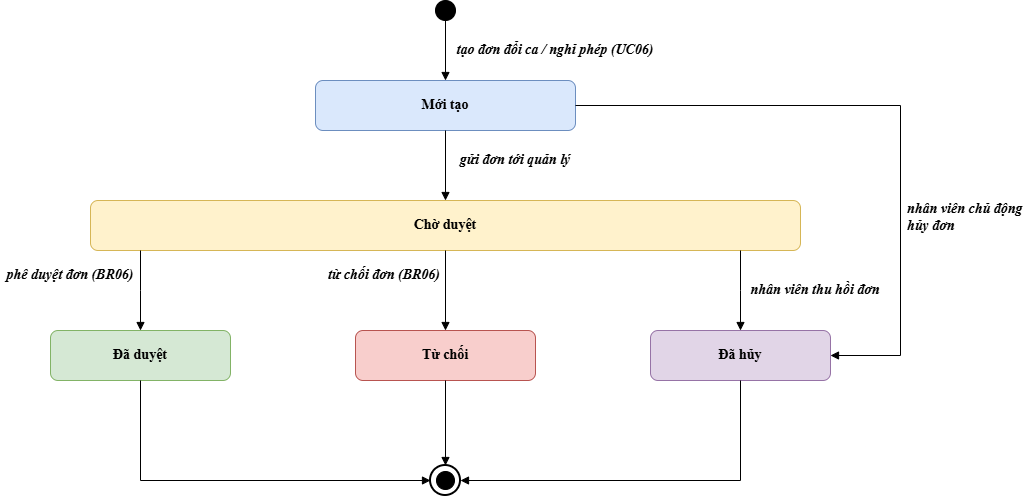

The diagram above was exported from draw.io. Its source (the exported page's mxGraphModel, read from the mxfile embedded in the PNG):
<mxGraphModel dx="1347" dy="669" grid="1" gridSize="10" guides="1" tooltips="1" connect="1" arrows="1" fold="1" page="1" pageScale="1" pageWidth="827" pageHeight="1169" math="0" shadow="0">
  <root>
    <mxCell id="0" />
    <mxCell id="1" parent="0" />
    <mxCell id="initial_state" parent="1" style="ellipse;whiteSpace=wrap;html=1;aspect=fixed;fillColor=#000000;strokeColor=#000000;fontFamily=Times New Roman;fontSize=14;fontStyle=1" value="" vertex="1">
      <mxGeometry height="20" width="20" x="465" y="40" as="geometry" />
    </mxCell>
    <mxCell id="state_moitao" parent="1" style="rounded=1;whiteSpace=wrap;html=1;fillColor=#dae8fc;strokeColor=#6c8ebf;fontFamily=Times New Roman;fontSize=14;fontStyle=1;" value="Mới tạo" vertex="1">
      <mxGeometry height="50" width="260" x="345" y="120" as="geometry" />
    </mxCell>
    <mxCell id="state_choduyet" parent="1" style="rounded=1;whiteSpace=wrap;html=1;fillColor=#fff2cc;strokeColor=#d6b656;fontFamily=Times New Roman;fontSize=14;fontStyle=1;" value="Chờ duyệt" vertex="1">
      <mxGeometry height="50" width="710" x="120" y="240" as="geometry" />
    </mxCell>
    <mxCell id="state_daduyet" parent="1" style="rounded=1;whiteSpace=wrap;html=1;fillColor=#d5e8d4;strokeColor=#82b366;fontFamily=Times New Roman;fontSize=14;fontStyle=1;" value="Đã duyệt" vertex="1">
      <mxGeometry height="50" width="180" x="80" y="370" as="geometry" />
    </mxCell>
    <mxCell id="state_tuchoi" parent="1" style="rounded=1;whiteSpace=wrap;html=1;fillColor=#f8cecc;strokeColor=#b85450;fontFamily=Times New Roman;fontSize=14;fontStyle=1;" value="Từ chối" vertex="1">
      <mxGeometry height="50" width="180" x="385" y="370" as="geometry" />
    </mxCell>
    <mxCell id="state_dahuy" parent="1" style="rounded=1;whiteSpace=wrap;html=1;fillColor=#e1d5e7;strokeColor=#9673a6;fontFamily=Times New Roman;fontSize=14;fontStyle=1;" value="Đã hủy" vertex="1">
      <mxGeometry height="50" width="180" x="680" y="370" as="geometry" />
    </mxCell>
    <mxCell id="final_state" parent="1" style="ellipse;whiteSpace=wrap;html=1;aspect=fixed;fillColor=#ffffff;strokeColor=#000000;strokeWidth=2;fontFamily=Times New Roman;fontSize=14;fontStyle=1" value="" vertex="1">
      <mxGeometry height="30" width="30" x="460" y="505" as="geometry" />
    </mxCell>
    <mxCell id="final_inner" parent="final_state" style="ellipse;whiteSpace=wrap;html=1;aspect=fixed;fillColor=#000000;strokeColor=#000000;fontFamily=Times New Roman;fontSize=14;fontStyle=1" value="" vertex="1">
      <mxGeometry height="18" width="18" x="6" y="6" as="geometry" />
    </mxCell>
    <mxCell id="edge_init_mt" edge="1" parent="1" source="initial_state" style="edgeStyle=orthogonalEdgeStyle;rounded=0;orthogonalLoop=1;jettySize=auto;html=1;endArrow=block;endFill=1;strokeColor=#000000;fontFamily=Times New Roman;fontSize=14;fontStyle=1" target="state_moitao" value="">
      <mxGeometry relative="1" as="geometry" />
    </mxCell>
    <mxCell id="label_init_mt" parent="1" style="text;html=1;strokeColor=none;fillColor=none;align=center;verticalAlign=middle;whiteSpace=wrap;rounded=0;fontFamily=Times New Roman;fontSize=14;fontStyle=3;" value="tạo đơn đổi ca / nghỉ phép (UC06)" vertex="1">
      <mxGeometry height="20" width="220" x="475" y="80" as="geometry" />
    </mxCell>
    <mxCell id="edge_mt_cd" edge="1" parent="1" source="state_moitao" style="edgeStyle=orthogonalEdgeStyle;rounded=0;orthogonalLoop=1;jettySize=auto;html=1;endArrow=block;endFill=1;strokeColor=#000000;fontFamily=Times New Roman;fontSize=14;fontStyle=1" target="state_choduyet" value="">
      <mxGeometry relative="1" as="geometry" />
    </mxCell>
    <mxCell id="label_mt_cd" parent="1" style="text;html=1;strokeColor=none;fillColor=none;align=center;verticalAlign=middle;whiteSpace=wrap;rounded=0;fontFamily=Times New Roman;fontSize=14;fontStyle=3;" value="gửi đơn tới quản lý" vertex="1">
      <mxGeometry height="20" width="130" x="480" y="190" as="geometry" />
    </mxCell>
    <mxCell id="edge_mt_dh" edge="1" parent="1" source="state_moitao" style="edgeStyle=orthogonalEdgeStyle;rounded=0;orthogonalLoop=1;jettySize=auto;html=1;endArrow=block;endFill=1;strokeColor=#000000;fontFamily=Times New Roman;fontSize=14;fontStyle=1" target="state_dahuy" value="">
      <mxGeometry relative="1" as="geometry">
        <Array as="points">
          <mxPoint x="930" y="145" />
          <mxPoint x="930" y="395" />
        </Array>
      </mxGeometry>
    </mxCell>
    <mxCell id="label_mt_dh" parent="1" style="text;html=1;strokeColor=none;fillColor=none;align=left;verticalAlign=middle;whiteSpace=wrap;rounded=0;fontFamily=Times New Roman;fontSize=14;fontStyle=3;" value="nhân viên chủ động&#10;hủy đơn" vertex="1">
      <mxGeometry height="35" width="130" x="935" y="240" as="geometry" />
    </mxCell>
    <mxCell id="edge_cd_dd" edge="1" parent="1" source="state_choduyet" style="edgeStyle=orthogonalEdgeStyle;rounded=0;orthogonalLoop=1;jettySize=auto;html=1;endArrow=block;endFill=1;strokeColor=#000000;fontFamily=Times New Roman;fontSize=14;fontStyle=1" target="state_daduyet" value="">
      <mxGeometry relative="1" as="geometry">
        <Array as="points">
          <mxPoint x="170" y="330" />
        </Array>
      </mxGeometry>
    </mxCell>
    <mxCell id="label_cd_dd" parent="1" style="text;html=1;strokeColor=none;fillColor=none;align=center;verticalAlign=middle;whiteSpace=wrap;rounded=0;fontFamily=Times New Roman;fontSize=14;fontStyle=3;" value="phê duyệt đơn (BR06)" vertex="1">
      <mxGeometry height="20" width="140" x="30" y="305" as="geometry" />
    </mxCell>
    <mxCell id="edge_cd_tc" edge="1" parent="1" source="state_choduyet" style="edgeStyle=orthogonalEdgeStyle;rounded=0;orthogonalLoop=1;jettySize=auto;html=1;endArrow=block;endFill=1;strokeColor=#000000;fontFamily=Times New Roman;fontSize=14;fontStyle=1" target="state_tuchoi" value="">
      <mxGeometry relative="1" as="geometry" />
    </mxCell>
    <mxCell id="label_cd_tc" parent="1" style="text;html=1;strokeColor=none;fillColor=none;align=center;verticalAlign=middle;whiteSpace=wrap;rounded=0;fontFamily=Times New Roman;fontSize=14;fontStyle=3;" value="từ chối đơn (BR06)" vertex="1">
      <mxGeometry height="20" width="130" x="349" y="305" as="geometry" />
    </mxCell>
    <mxCell id="edge_cd_dh" edge="1" parent="1" source="state_choduyet" style="edgeStyle=orthogonalEdgeStyle;rounded=0;orthogonalLoop=1;jettySize=auto;html=1;endArrow=block;endFill=1;strokeColor=#000000;fontFamily=Times New Roman;fontSize=14;fontStyle=1" target="state_dahuy" value="">
      <mxGeometry relative="1" as="geometry">
        <Array as="points">
          <mxPoint x="770" y="330" />
        </Array>
      </mxGeometry>
    </mxCell>
    <mxCell id="label_cd_dh" parent="1" style="text;html=1;strokeColor=none;fillColor=none;align=center;verticalAlign=middle;whiteSpace=wrap;rounded=0;fontFamily=Times New Roman;fontSize=14;fontStyle=3;" value="nhân viên thu hồi đơn" vertex="1">
      <mxGeometry height="20" width="150" x="770" y="320" as="geometry" />
    </mxCell>
    <mxCell id="edge_dd_fin" edge="1" parent="1" source="state_daduyet" style="edgeStyle=orthogonalEdgeStyle;rounded=0;orthogonalLoop=1;jettySize=auto;html=1;endArrow=block;endFill=1;strokeColor=#000000;fontFamily=Times New Roman;fontSize=14;fontStyle=1" target="final_state" value="">
      <mxGeometry relative="1" as="geometry">
        <Array as="points">
          <mxPoint x="170" y="520" />
        </Array>
      </mxGeometry>
    </mxCell>
    <mxCell id="edge_tc_fin" edge="1" parent="1" source="state_tuchoi" style="edgeStyle=orthogonalEdgeStyle;rounded=0;orthogonalLoop=1;jettySize=auto;html=1;endArrow=block;endFill=1;strokeColor=#000000;fontFamily=Times New Roman;fontSize=14;fontStyle=1" target="final_state" value="">
      <mxGeometry relative="1" as="geometry" />
    </mxCell>
    <mxCell id="edge_dh_fin" edge="1" parent="1" source="state_dahuy" style="edgeStyle=orthogonalEdgeStyle;rounded=0;orthogonalLoop=1;jettySize=auto;html=1;endArrow=block;endFill=1;strokeColor=#000000;fontFamily=Times New Roman;fontSize=14;fontStyle=1" target="final_state" value="">
      <mxGeometry relative="1" as="geometry">
        <Array as="points">
          <mxPoint x="770" y="520" />
        </Array>
      </mxGeometry>
    </mxCell>
  </root>
</mxGraphModel>